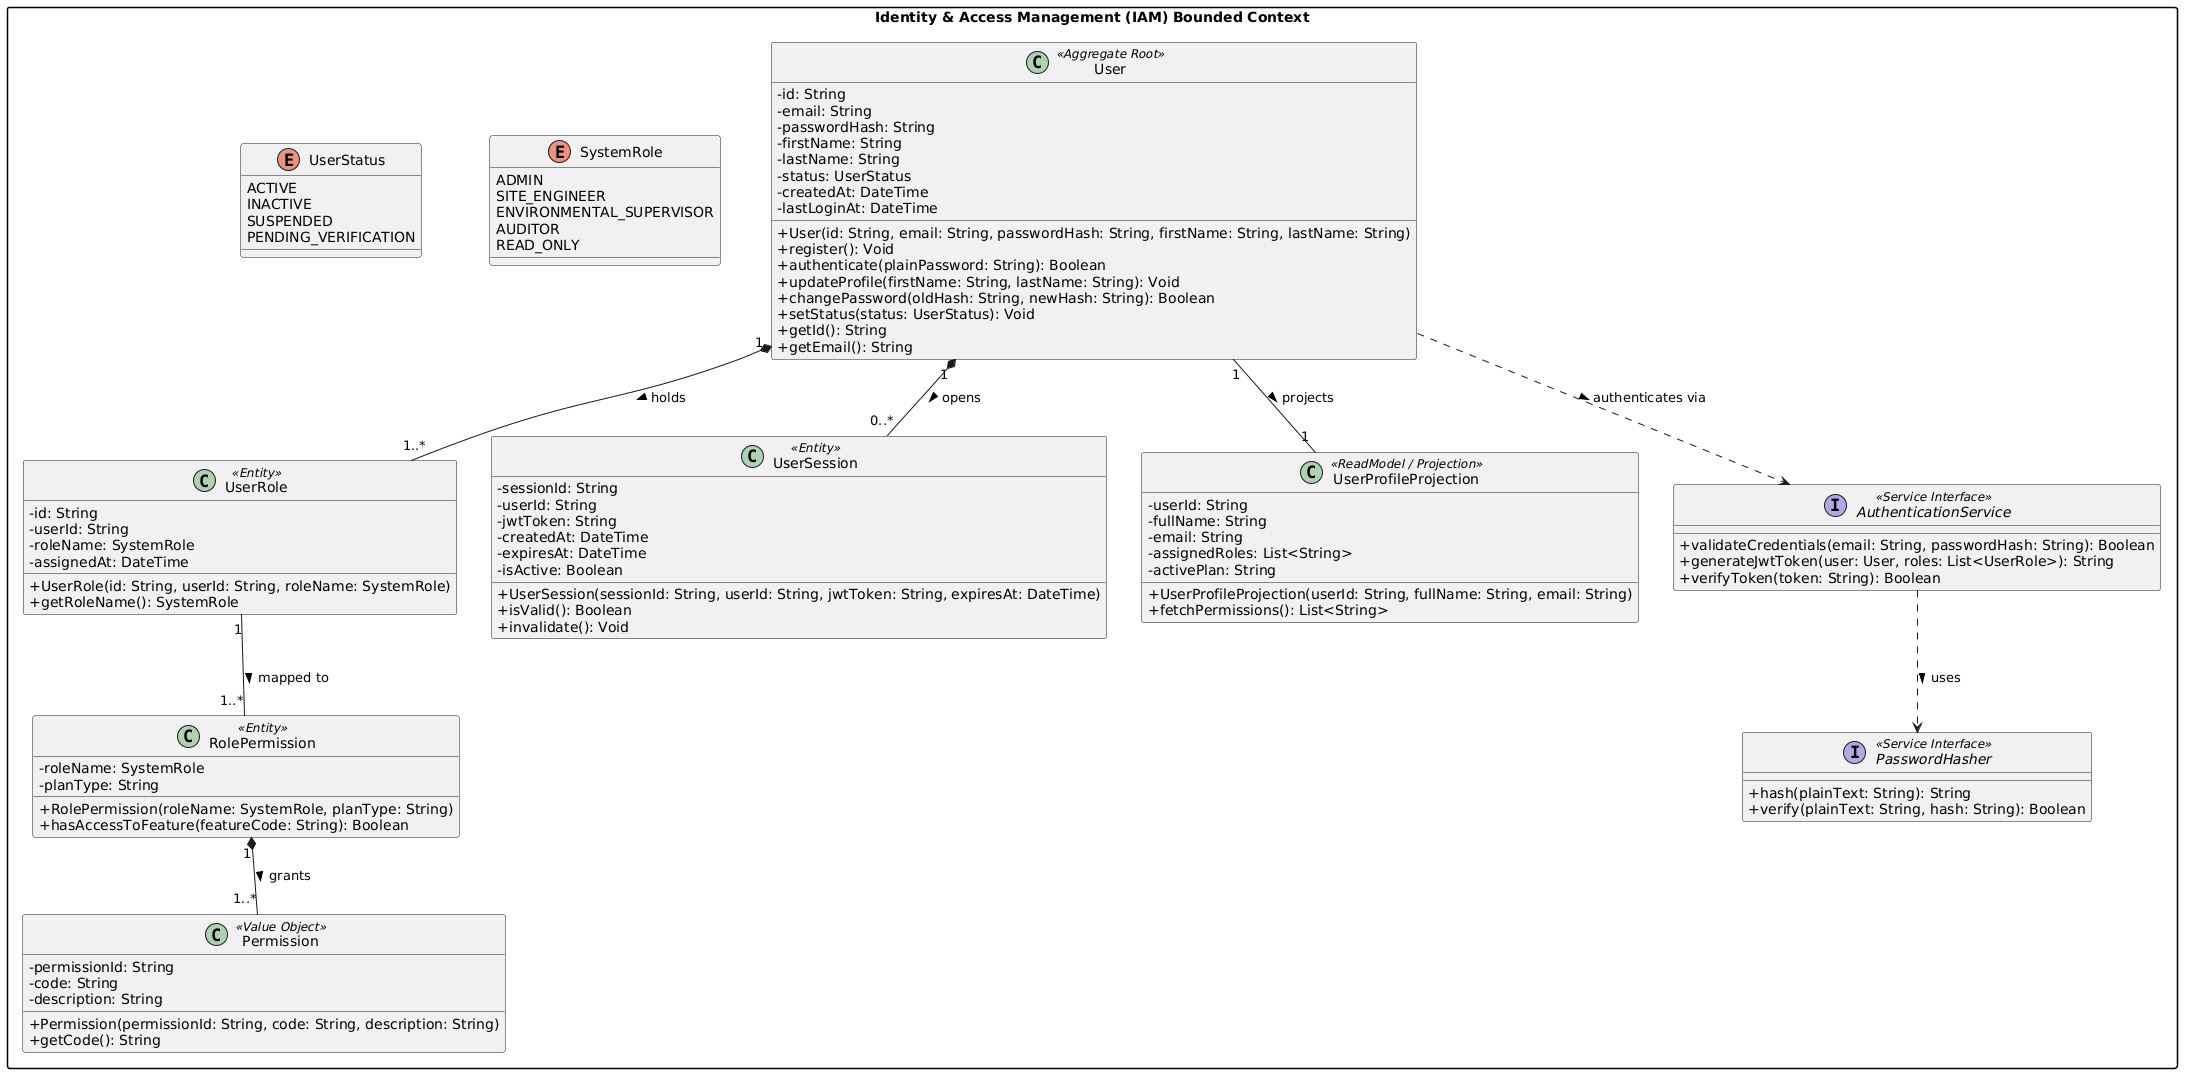

The diagram above was rendered by PlantUML. Its source (embedded in the PNG):
@startuml
skinparam classAttributeIconSize 0
skinparam packageStyle rectangle
skinparam shadowing false

package "Identity & Access Management (IAM) Bounded Context" {

    enum UserStatus {
        ACTIVE
        INACTIVE
        SUSPENDED
        PENDING_VERIFICATION
    }

    enum SystemRole {
        ADMIN
        SITE_ENGINEER
        ENVIRONMENTAL_SUPERVISOR
        AUDITOR
        READ_ONLY
    }

    class User <<Aggregate Root>> {
        - id: String
        - email: String
        - passwordHash: String
        - firstName: String
        - lastName: String
        - status: UserStatus
        - createdAt: DateTime
        - lastLoginAt: DateTime
        + User(id: String, email: String, passwordHash: String, firstName: String, lastName: String)
        + register(): Void
        + authenticate(plainPassword: String): Boolean
        + updateProfile(firstName: String, lastName: String): Void
        + changePassword(oldHash: String, newHash: String): Boolean
        + setStatus(status: UserStatus): Void
        + getId(): String
        + getEmail(): String
    }

    class UserRole <<Entity>> {
        - id: String
        - userId: String
        - roleName: SystemRole
        - assignedAt: DateTime
        + UserRole(id: String, userId: String, roleName: SystemRole)
        + getRoleName(): SystemRole
    }

    class Permission <<Value Object>> {
        - permissionId: String
        - code: String
        - description: String
        + Permission(permissionId: String, code: String, description: String)
        + getCode(): String
    }

    class RolePermission <<Entity>> {
        - roleName: SystemRole
        - planType: String
        + RolePermission(roleName: SystemRole, planType: String)
        + hasAccessToFeature(featureCode: String): Boolean
    }

    class UserSession <<Entity>> {
        - sessionId: String
        - userId: String
        - jwtToken: String
        - createdAt: DateTime
        - expiresAt: DateTime
        - isActive: Boolean
        + UserSession(sessionId: String, userId: String, jwtToken: String, expiresAt: DateTime)
        + isValid(): Boolean
        + invalidate(): Void
    }

    class UserProfileProjection <<ReadModel / Projection>> {
        - userId: String
        - fullName: String
        - email: String
        - assignedRoles: List<String>
        - activePlan: String
        + UserProfileProjection(userId: String, fullName: String, email: String)
        + fetchPermissions(): List<String>
    }

    interface AuthenticationService <<Service Interface>> {
        + validateCredentials(email: String, passwordHash: String): Boolean
        + generateJwtToken(user: User, roles: List<UserRole>): String
        + verifyToken(token: String): Boolean
    }

    interface PasswordHasher <<Service Interface>> {
        + hash(plainText: String): String
        + verify(plainText: String, hash: String): Boolean
    }

    ' Relationships and Multiplicities
    User "1" *-- "1..*" UserRole : holds >
    User "1" *-- "0..*" UserSession : opens >
    UserRole "1" -- "1..*" RolePermission : mapped to >
    RolePermission "1" *-- "1..*" Permission : grants >
    User "1" -- "1" UserProfileProjection : projects >
    User ..> AuthenticationService : authenticates via >
    AuthenticationService ..> PasswordHasher : uses >

}
@enduml